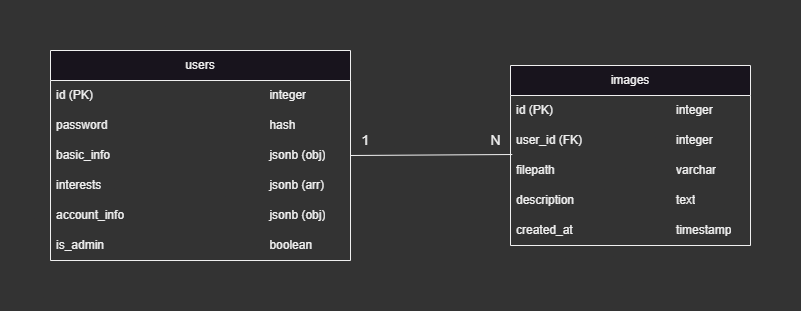

The diagram above was exported from draw.io. Its source (the exported page's mxGraphModel, read from the mxfile embedded in the PNG):
<mxGraphModel dx="910" dy="542" grid="1" gridSize="10" guides="1" tooltips="1" connect="1" arrows="1" fold="1" page="1" pageScale="1" pageWidth="850" pageHeight="1100" background="#333333" math="0" shadow="0">
  <root>
    <mxCell id="0" />
    <mxCell id="1" parent="0" />
    <mxCell id="2" value="users" style="swimlane;fontStyle=0;childLayout=stackLayout;horizontal=1;startSize=30;horizontalStack=0;resizeParent=1;resizeParentMax=0;resizeLast=0;collapsible=1;marginBottom=0;whiteSpace=wrap;html=1;" parent="1" vertex="1">
      <mxGeometry x="40" y="260" width="300" height="210" as="geometry">
        <mxRectangle x="190" y="230" width="70" height="30" as="alternateBounds" />
      </mxGeometry>
    </mxCell>
    <mxCell id="3" value="id (PK)&lt;span style=&quot;white-space: pre;&quot;&gt;&#09;&lt;/span&gt;&lt;span style=&quot;white-space: pre;&quot;&gt;&#09;&lt;/span&gt;&lt;span style=&quot;white-space: pre;&quot;&gt;&#09;&lt;/span&gt;&lt;span style=&quot;white-space: pre;&quot;&gt;&#09;&lt;/span&gt;&lt;span style=&quot;white-space: pre;&quot;&gt;&#09;&lt;/span&gt;&lt;span style=&quot;white-space: pre;&quot;&gt;&#09;&lt;/span&gt;&lt;span style=&quot;white-space: pre;&quot;&gt;&#09;&lt;/span&gt;integer" style="text;strokeColor=none;fillColor=none;align=left;verticalAlign=middle;spacingLeft=4;spacingRight=4;overflow=hidden;points=[[0,0.5],[1,0.5]];portConstraint=eastwest;rotatable=0;whiteSpace=wrap;html=1;" parent="2" vertex="1">
      <mxGeometry y="30" width="300" height="30" as="geometry" />
    </mxCell>
    <mxCell id="4" value="password&amp;nbsp;&lt;span style=&quot;white-space: pre;&quot;&gt;&#09;&lt;/span&gt;&lt;span style=&quot;white-space: pre;&quot;&gt;&#09;&lt;/span&gt;&lt;span style=&quot;white-space: pre;&quot;&gt;&#09;&lt;/span&gt;&lt;span style=&quot;white-space: pre;&quot;&gt;&#09;&lt;/span&gt;&lt;span style=&quot;white-space: pre;&quot;&gt;&#09;&lt;/span&gt;&lt;span style=&quot;white-space: pre;&quot;&gt;&#09;&lt;/span&gt;hash" style="text;strokeColor=none;fillColor=none;align=left;verticalAlign=middle;spacingLeft=4;spacingRight=4;overflow=hidden;points=[[0,0.5],[1,0.5]];portConstraint=eastwest;rotatable=0;whiteSpace=wrap;html=1;" parent="2" vertex="1">
      <mxGeometry y="60" width="300" height="30" as="geometry" />
    </mxCell>
    <mxCell id="6" value="basic_info&amp;nbsp;&lt;span style=&quot;white-space: pre;&quot;&gt;&#09;&lt;/span&gt;&lt;span style=&quot;white-space: pre;&quot;&gt;&#09;&lt;/span&gt;&lt;span style=&quot;white-space: pre;&quot;&gt;&#09;&lt;/span&gt;&lt;span style=&quot;white-space: pre;&quot;&gt;&#09;&lt;/span&gt;&lt;span style=&quot;white-space: pre;&quot;&gt;&#09;&lt;/span&gt;&lt;span style=&quot;white-space: pre;&quot;&gt;&#09;&lt;/span&gt;jsonb (obj)" style="text;strokeColor=none;fillColor=none;align=left;verticalAlign=middle;spacingLeft=4;spacingRight=4;overflow=hidden;points=[[0,0.5],[1,0.5]];portConstraint=eastwest;rotatable=0;whiteSpace=wrap;html=1;" parent="2" vertex="1">
      <mxGeometry y="90" width="300" height="30" as="geometry" />
    </mxCell>
    <mxCell id="7" value="interests&amp;nbsp;&lt;span style=&quot;&quot;&gt;&#09;&lt;span style=&quot;white-space: pre;&quot;&gt;&#09;&lt;/span&gt;&lt;span style=&quot;white-space: pre;&quot;&gt;&#09;&lt;/span&gt;&lt;span style=&quot;white-space: pre;&quot;&gt;&#09;&lt;/span&gt;&lt;span style=&quot;white-space: pre;&quot;&gt;&#09;&lt;/span&gt;&lt;span style=&quot;white-space: pre;&quot;&gt;&#09;&lt;/span&gt;&lt;span style=&quot;white-space: pre;&quot;&gt;&#09;&lt;/span&gt;&lt;/span&gt;jsonb (arr)" style="text;strokeColor=none;fillColor=none;align=left;verticalAlign=middle;spacingLeft=4;spacingRight=4;overflow=hidden;points=[[0,0.5],[1,0.5]];portConstraint=eastwest;rotatable=0;whiteSpace=wrap;html=1;" parent="2" vertex="1">
      <mxGeometry y="120" width="300" height="30" as="geometry" />
    </mxCell>
    <mxCell id="8" value="account_info &lt;span style=&quot;white-space: pre;&quot;&gt;&#09;&lt;/span&gt;&lt;span style=&quot;white-space: pre;&quot;&gt;&#09;&lt;/span&gt;&lt;span style=&quot;white-space: pre;&quot;&gt;&#09;&lt;/span&gt;&lt;span style=&quot;white-space: pre;&quot;&gt;&#09;&lt;/span&gt;&lt;span style=&quot;white-space: pre;&quot;&gt;&#09;&lt;/span&gt;&lt;span style=&quot;white-space: pre;&quot;&gt;&#09;&lt;/span&gt;jsonb (obj)" style="text;strokeColor=none;fillColor=none;align=left;verticalAlign=middle;spacingLeft=4;spacingRight=4;overflow=hidden;points=[[0,0.5],[1,0.5]];portConstraint=eastwest;rotatable=0;whiteSpace=wrap;html=1;" parent="2" vertex="1">
      <mxGeometry y="150" width="300" height="30" as="geometry" />
    </mxCell>
    <mxCell id="13" value="is_admin&amp;nbsp;&lt;span style=&quot;white-space: pre;&quot;&gt;&#09;&lt;/span&gt;&lt;span style=&quot;white-space: pre;&quot;&gt;&#09;&lt;/span&gt;&lt;span style=&quot;white-space: pre;&quot;&gt;&#09;&lt;/span&gt;&lt;span style=&quot;white-space: pre;&quot;&gt;&#09;&lt;/span&gt;&lt;span style=&quot;white-space: pre;&quot;&gt;&#09;&lt;/span&gt;&lt;span style=&quot;white-space: pre;&quot;&gt;&#09;&lt;span style=&quot;white-space: pre;&quot;&gt;&#09;&lt;/span&gt;&lt;/span&gt;boolean" style="text;strokeColor=none;fillColor=none;align=left;verticalAlign=middle;spacingLeft=4;spacingRight=4;overflow=hidden;points=[[0,0.5],[1,0.5]];portConstraint=eastwest;rotatable=0;whiteSpace=wrap;html=1;" parent="2" vertex="1">
      <mxGeometry y="180" width="300" height="30" as="geometry" />
    </mxCell>
    <mxCell id="9" value="images" style="swimlane;fontStyle=0;childLayout=stackLayout;horizontal=1;startSize=30;horizontalStack=0;resizeParent=1;resizeParentMax=0;resizeLast=0;collapsible=1;marginBottom=0;whiteSpace=wrap;html=1;" parent="1" vertex="1">
      <mxGeometry x="500" y="275" width="240" height="180" as="geometry">
        <mxRectangle x="520" y="300" width="80" height="30" as="alternateBounds" />
      </mxGeometry>
    </mxCell>
    <mxCell id="10" value="id (PK)&lt;span style=&quot;white-space: pre;&quot;&gt;&#09;&lt;/span&gt;&lt;span style=&quot;white-space: pre;&quot;&gt;&#09;&lt;/span&gt;&lt;span style=&quot;white-space: pre;&quot;&gt;&#09;&lt;/span&gt;&lt;span style=&quot;white-space: pre;&quot;&gt;&#09;&lt;/span&gt;&lt;span style=&quot;white-space: pre;&quot;&gt;&#09;&lt;/span&gt;integer" style="text;strokeColor=none;fillColor=none;align=left;verticalAlign=middle;spacingLeft=4;spacingRight=4;overflow=hidden;points=[[0,0.5],[1,0.5]];portConstraint=eastwest;rotatable=0;whiteSpace=wrap;html=1;" parent="9" vertex="1">
      <mxGeometry y="30" width="240" height="30" as="geometry" />
    </mxCell>
    <mxCell id="11" value="user_id (FK)&amp;nbsp; &amp;nbsp; &amp;nbsp; &amp;nbsp; &amp;nbsp; &amp;nbsp; &amp;nbsp;&lt;span style=&quot;white-space: pre;&quot;&gt;&#09;&lt;/span&gt;&lt;span style=&quot;white-space: pre;&quot;&gt;&#09;&lt;/span&gt;integer" style="text;strokeColor=none;fillColor=none;align=left;verticalAlign=middle;spacingLeft=4;spacingRight=4;overflow=hidden;points=[[0,0.5],[1,0.5]];portConstraint=eastwest;rotatable=0;whiteSpace=wrap;html=1;" parent="9" vertex="1">
      <mxGeometry y="60" width="240" height="30" as="geometry" />
    </mxCell>
    <mxCell id="12" value="filepath&lt;span style=&quot;white-space: pre;&quot;&gt;&#09;&lt;/span&gt;&lt;span style=&quot;white-space: pre;&quot;&gt;&#09;&lt;/span&gt;&lt;span style=&quot;white-space: pre;&quot;&gt;&#09;&lt;/span&gt;&lt;span style=&quot;white-space: pre;&quot;&gt;&#09;&lt;/span&gt;&lt;span style=&quot;white-space: pre;&quot;&gt;&#09;&lt;/span&gt;varchar" style="text;strokeColor=none;fillColor=none;align=left;verticalAlign=middle;spacingLeft=4;spacingRight=4;overflow=hidden;points=[[0,0.5],[1,0.5]];portConstraint=eastwest;rotatable=0;whiteSpace=wrap;html=1;" parent="9" vertex="1">
      <mxGeometry y="90" width="240" height="30" as="geometry" />
    </mxCell>
    <mxCell id="14" value="description&lt;span style=&quot;white-space: pre;&quot;&gt;&#09;&lt;/span&gt;&lt;span style=&quot;white-space: pre;&quot;&gt;&#09;&lt;/span&gt;&lt;span style=&quot;white-space: pre;&quot;&gt;&#09;&lt;/span&gt;&lt;span style=&quot;white-space: pre;&quot;&gt;&#09;&lt;/span&gt;text" style="text;strokeColor=none;fillColor=none;align=left;verticalAlign=middle;spacingLeft=4;spacingRight=4;overflow=hidden;points=[[0,0.5],[1,0.5]];portConstraint=eastwest;rotatable=0;whiteSpace=wrap;html=1;" parent="9" vertex="1">
      <mxGeometry y="120" width="240" height="30" as="geometry" />
    </mxCell>
    <mxCell id="15" value="created_at&lt;span style=&quot;white-space: pre;&quot;&gt;&#09;&lt;/span&gt;&lt;span style=&quot;white-space: pre;&quot;&gt;&#09;&lt;/span&gt;&lt;span style=&quot;white-space: pre;&quot;&gt;&#09;&lt;/span&gt;&lt;span style=&quot;white-space: pre;&quot;&gt;&#09;&lt;/span&gt;timestamp" style="text;strokeColor=none;fillColor=none;align=left;verticalAlign=middle;spacingLeft=4;spacingRight=4;overflow=hidden;points=[[0,0.5],[1,0.5]];portConstraint=eastwest;rotatable=0;whiteSpace=wrap;html=1;" parent="9" vertex="1">
      <mxGeometry y="150" width="240" height="30" as="geometry" />
    </mxCell>
    <mxCell id="16" value="" style="endArrow=none;html=1;exitX=1;exitY=0.5;exitDx=0;exitDy=0;entryX=1.06;entryY=0.967;entryDx=0;entryDy=0;entryPerimeter=0;" parent="1" source="6" target="18" edge="1">
      <mxGeometry width="50" height="50" relative="1" as="geometry">
        <mxPoint x="400" y="400" as="sourcePoint" />
        <mxPoint x="450" y="350" as="targetPoint" />
      </mxGeometry>
    </mxCell>
    <mxCell id="17" value="&lt;font style=&quot;font-size: 14px;&quot;&gt;1&lt;/font&gt;" style="text;html=1;align=center;verticalAlign=middle;resizable=0;points=[];autosize=1;strokeColor=none;fillColor=none;" parent="1" vertex="1">
      <mxGeometry x="340" y="335" width="30" height="30" as="geometry" />
    </mxCell>
    <mxCell id="18" value="&lt;font style=&quot;font-size: 14px;&quot;&gt;N&lt;/font&gt;" style="text;html=1;align=center;verticalAlign=middle;resizable=0;points=[];autosize=1;strokeColor=none;fillColor=none;" parent="1" vertex="1">
      <mxGeometry x="470" y="335" width="30" height="30" as="geometry" />
    </mxCell>
  </root>
</mxGraphModel>